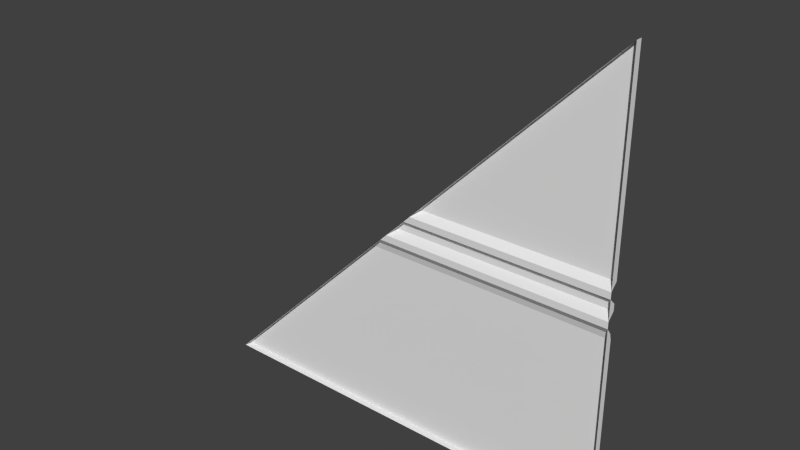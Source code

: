 # Source: flight1_2_slice45lh.blend  (saved by Blender 2.76.0; exported with 4.5.12 LTS)
import bpy
from mathutils import Matrix  # noqa: F401  (used for matrix-valued properties, if any)

bpy.ops.wm.read_factory_settings(use_empty=True)
scene = bpy.context.scene
scene.name = 'Scene'

# ---- collections
col_collection_1 = bpy.data.collections.new('Collection 1'); scene.collection.children.link(col_collection_1)

# ---- world
world_world = bpy.data.worlds.new('World'); scene.world = world_world
world_world.color = (0.05088, 0.05088, 0.05088)
world_world.use_sun_shadow = False
world_world.sun_shadow_jitter_overblur = 0.0
world_world.cycles.sampling_method = 'MANUAL'
world_world.cycles.sample_map_resolution = 256

# ---- meshes
me_flight1_2_meshdata = bpy.data.meshes.new('flight1_2_meshdata')
me_flight1_2_meshdata.from_pydata([(1.28, -1.24, -1.28), (-1.28, -1.24, -1.28), (1.28, -1.24, 1.28), (1.28, -1.24, 0.0), (1.28, -1.24, 0.1201), (1.28, -1.24, -0.2007), (1.28, -1.24, -0.04013), (1.28, -1.28, -0.08027), (1.28, -1.28, -0.1204), (1.28, -1.25, -0.1605), (1.28, -1.28, 0.08006), (1.28, -1.28, 0.04003), (1.28, -1.28, -1.28), (-1.28, -1.28, -1.28), (1.28, -1.28, 1.28), (-0.1605, -1.25, -0.1605), (-0.04013, -1.24, -0.04013), (0.08006, -1.28, 0.08006), (8.453e-07, -1.24, 0.0), (0.1201, -1.24, 0.1201), (-0.08027, -1.28, -0.08027), (0.04003, -1.28, 0.04003), (-0.1204, -1.28, -0.1204), (-0.2007, -1.24, -0.2007)], [], [(4, 19, 2), (6, 16, 18), (10, 17, 19), (0, 1, 23), (5, 23, 15), (9, 15, 22), (8, 22, 20), (7, 20, 16), (3, 18, 21), (11, 21, 17), (0, 12, 13), (5, 8, 12), (11, 7, 6), (14, 10, 4), (21, 18, 16), (19, 17, 14), (23, 1, 13), (3, 6, 18), (4, 10, 19), (5, 0, 23), (9, 5, 15), (8, 9, 22), (7, 8, 20), (6, 7, 16), (11, 3, 21), (10, 11, 17), (1, 0, 13), (12, 0, 5), (5, 9, 8), (3, 11, 6), (2, 14, 4), (20, 21, 16), (2, 19, 14), (13, 22, 23), (15, 23, 22)])
_uv = me_flight1_2_meshdata.uv_layers.new(name='UVMap')
_uv.uv.foreach_set('vector', [0.0, 0.5469, 0.4531, 0.5469, 0.0, 1.0, 0.0, 0.4843, 0.5157, 0.4843, 0.5, 0.5, 0.0, 0.5313, 0.4687, 0.5313, 0.4531, 0.5469, 0.0, 0.0, 1.0, 0.0, 0.5784, 0.4216, 0.0, 0.4216, 0.5784, 0.4216, 0.5627, 0.4373, 0.0, 0.4373, 0.5627, 0.4373, 0.547, 0.453, 0.0, 0.453, 0.547, 0.453, 0.5314, 0.4686, 0.0, 0.4686, 0.5314, 0.4686, 0.5157, 0.4843, 0.0, 0.5, 0.5, 0.5, 0.4844, 0.5156, 0.0, 0.5156, 0.4844, 0.5156, 0.4687, 0.5313, 0.0, -0.007382, 0.0, -0.007382, 1.0, -0.007382, 0.001953, 0.4216, 0.001953, 0.453, 0.001953, 0.0, 0.001953, 0.5156, 0.001953, 0.4686, 0.001953, 0.4843, 0.001953, 1.0, 0.001953, 0.5313, 0.001953, 0.5469, 0.4844, 0.5156, 0.5, 0.5, 0.5157, 0.4843, 0.4531, 0.5469, 0.4687, 0.5313, 0.0, 1.0, 0.5784, 0.4216, 1.0, 0.0, 1.0, 0.0, 0.0, 0.5, 0.0, 0.4843, 0.5, 0.5, 0.0, 0.5469, 0.0, 0.5313, 0.4531, 0.5469, 0.0, 0.4216, 0.0, 0.0, 0.5784, 0.4216, 0.0, 0.4373, 0.0, 0.4216, 0.5627, 0.4373, 0.0, 0.453, 0.0, 0.4373, 0.547, 0.453, 0.0, 0.4686, 0.0, 0.453, 0.5314, 0.4686, 0.0, 0.4843, 0.0, 0.4686, 0.5157, 0.4843, 0.0, 0.5156, 0.0, 0.5, 0.4844, 0.5156, 0.0, 0.5313, 0.0, 0.5156, 0.4687, 0.5313, 1.0, -0.007382, 0.0, -0.007382, 1.0, -0.007382, 0.001953, 0.0, 0.001953, 0.0, 0.001953, 0.4216, 0.001953, 0.4216, 0.001953, 0.4373, 0.001953, 0.453, 0.001953, 0.5, 0.001953, 0.5156, 0.001953, 0.4843, 0.001953, 1.0, 0.001953, 1.0, 0.001953, 0.5469, 0.5314, 0.4686, 0.4844, 0.5156, 0.5157, 0.4843, 0.0, 1.0, 0.4531, 0.5469, 0.0, 1.0, 1.0, 0.0, 0.547, 0.453, 0.5784, 0.4216, 0.5627, 0.4373, 0.5784, 0.4216, 0.547, 0.453])
me_flight1_2_meshdata.use_remesh_preserve_volume = False
me_flight1_2_meshdata.use_remesh_preserve_attributes = False
me_flight1_2_meshdata.use_mirror_vertex_groups = False
me_flight1_2_meshdata.update()

# ---- objects
ob_flight1_2_slice45lh_mesh = bpy.data.objects.new('flight1_2_slice45lh_mesh', me_flight1_2_meshdata)

# ---- transforms, parenting, visibility, modifiers, constraints
ob_flight1_2_slice45lh_mesh.location = (0.0, 0.0, 0.0)
ob_flight1_2_slice45lh_mesh.lineart.crease_threshold = 0.0

# ---- collection membership
col_collection_1.objects.link(ob_flight1_2_slice45lh_mesh)

# ---- scene / render settings (as saved in the file)
scene.frame_start = 1; scene.frame_end = 2; scene.frame_set(1)
scene.render.engine = 'BLENDER_EEVEE_NEXT'
scene.render.resolution_percentage = 50
scene.render.dither_intensity = 0.0
scene.cycles.use_denoising = False
scene.cycles.samples = 10
scene.cycles.sampling_pattern = 'TABULATED_SOBOL'
scene.cycles.light_sampling_threshold = 0.0
scene.cycles.use_adaptive_sampling = False
scene.cycles.use_light_tree = False
scene.cycles.blur_glossy = 0.0
scene.cycles.pixel_filter_type = 'GAUSSIAN'
scene.cycles.sample_clamp_indirect = 0.0
scene.view_settings.view_transform = 'Standard'
bpy.context.view_layer.update()

# ---- added for rendering (the .blend has no active camera and no usable light): camera, sun
cam_auto = bpy.data.cameras.new('AutoCamera')
cam_auto.lens = 50.0
cam_auto.sensor_width = 36.0
cam_auto.clip_end = 1000.0
ob_auto_camera = bpy.data.objects.new('AutoCamera', cam_auto)
scene.collection.objects.link(ob_auto_camera)
ob_auto_camera.location = (3.34987, -5.27985, 2.6799)
ob_auto_camera.rotation_euler = (1.09748, -7.21219e-08, 0.694738)
scene.camera = ob_auto_camera
light_auto_sun = bpy.data.lights.new('AutoSun', 'SUN')
light_auto_sun.energy = 3.0
light_auto_sun.angle = 0.0523599
ob_auto_sun = bpy.data.objects.new('AutoSun', light_auto_sun)
scene.collection.objects.link(ob_auto_sun)
ob_auto_sun.rotation_euler = (0.872665, 0.174533, 0.523599)
bpy.context.view_layer.update()
